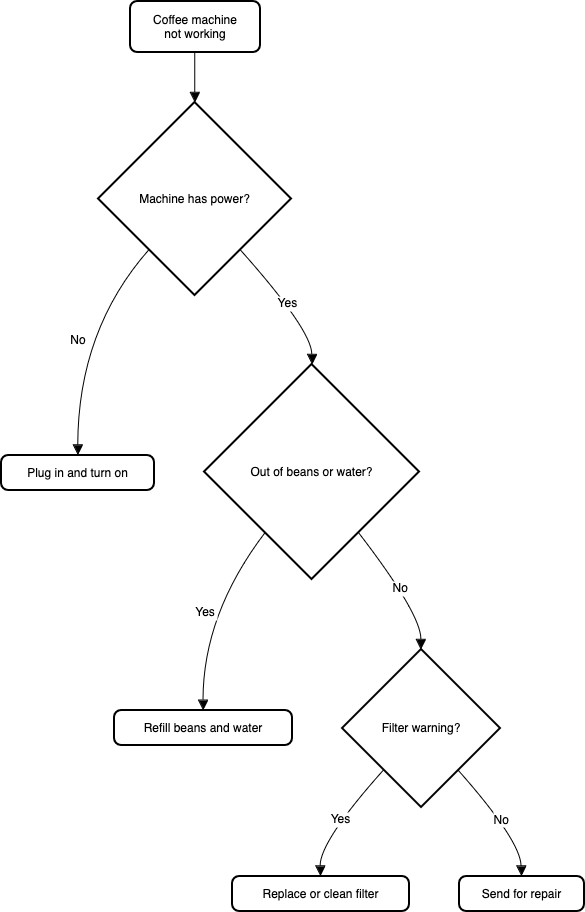

The diagram above was exported from draw.io. Its source (the exported page's mxGraphModel, read from the mxfile embedded in the PNG):
<mxGraphModel dx="1098" dy="999" grid="1" gridSize="10" guides="1" tooltips="1" connect="1" arrows="1" fold="1" page="0" pageScale="1" pageWidth="850" pageHeight="1100" math="0" shadow="0">
  <root>
    <mxCell id="0" />
    <mxCell id="1" parent="0" />
    <mxCell id="IRph3qyN_iaNVzEOAyst-1" value="Coffee machine &#10;not working" style="rounded=1;absoluteArcSize=1;arcSize=14;whiteSpace=wrap;strokeWidth=2;" vertex="1" parent="1">
      <mxGeometry x="389" y="200" width="130" height="51" as="geometry" />
    </mxCell>
    <mxCell id="IRph3qyN_iaNVzEOAyst-2" value="Machine has power?" style="rhombus;strokeWidth=2;whiteSpace=wrap;" vertex="1" parent="1">
      <mxGeometry x="357" y="301" width="193" height="193" as="geometry" />
    </mxCell>
    <mxCell id="IRph3qyN_iaNVzEOAyst-3" value="Plug in and turn on" style="rounded=1;absoluteArcSize=1;arcSize=14;whiteSpace=wrap;strokeWidth=2;" vertex="1" parent="1">
      <mxGeometry x="260" y="654" width="153" height="35" as="geometry" />
    </mxCell>
    <mxCell id="IRph3qyN_iaNVzEOAyst-4" value="Out of beans or water?" style="rhombus;strokeWidth=2;whiteSpace=wrap;" vertex="1" parent="1">
      <mxGeometry x="463" y="563" width="215" height="215" as="geometry" />
    </mxCell>
    <mxCell id="IRph3qyN_iaNVzEOAyst-5" value="Refill beans and water" style="rounded=1;absoluteArcSize=1;arcSize=14;whiteSpace=wrap;strokeWidth=2;" vertex="1" parent="1">
      <mxGeometry x="373" y="909" width="178" height="35" as="geometry" />
    </mxCell>
    <mxCell id="IRph3qyN_iaNVzEOAyst-6" value="Filter warning?" style="rhombus;strokeWidth=2;whiteSpace=wrap;" vertex="1" parent="1">
      <mxGeometry x="601" y="848" width="158" height="158" as="geometry" />
    </mxCell>
    <mxCell id="IRph3qyN_iaNVzEOAyst-7" value="Replace or clean filter" style="rounded=1;absoluteArcSize=1;arcSize=14;whiteSpace=wrap;strokeWidth=2;" vertex="1" parent="1">
      <mxGeometry x="491" y="1075" width="177" height="35" as="geometry" />
    </mxCell>
    <mxCell id="IRph3qyN_iaNVzEOAyst-8" value="Send for repair" style="rounded=1;absoluteArcSize=1;arcSize=14;whiteSpace=wrap;strokeWidth=2;" vertex="1" parent="1">
      <mxGeometry x="718" y="1075" width="125" height="35" as="geometry" />
    </mxCell>
    <mxCell id="IRph3qyN_iaNVzEOAyst-9" value="" style="curved=1;startArrow=none;endArrow=block;exitX=0.49830122727614184;exitY=0.9901960784313726;entryX=0.5014464225176085;entryY=-0.0025906735751295338;rounded=0;fontSize=12;startSize=8;endSize=8;" edge="1" parent="1" source="IRph3qyN_iaNVzEOAyst-1" target="IRph3qyN_iaNVzEOAyst-2">
      <mxGeometry relative="1" as="geometry">
        <Array as="points" />
      </mxGeometry>
    </mxCell>
    <mxCell id="IRph3qyN_iaNVzEOAyst-10" value="No" style="curved=1;startArrow=none;endArrow=block;exitX=0.055272607075813794;exitY=0.9998272515331526;entryX=0.5015250311957465;entryY=-0.012143162318638392;rounded=0;fontSize=12;startSize=8;endSize=8;" edge="1" parent="1" source="IRph3qyN_iaNVzEOAyst-2" target="IRph3qyN_iaNVzEOAyst-3">
      <mxGeometry relative="1" as="geometry">
        <Array as="points">
          <mxPoint x="337" y="529" />
        </Array>
      </mxGeometry>
    </mxCell>
    <mxCell id="IRph3qyN_iaNVzEOAyst-11" value="Yes" style="curved=1;startArrow=none;endArrow=block;exitX=0.9476202379594031;exitY=0.9998272515331526;rounded=0;fontSize=12;startSize=8;endSize=8;" edge="1" parent="1" source="IRph3qyN_iaNVzEOAyst-2" target="IRph3qyN_iaNVzEOAyst-4">
      <mxGeometry relative="1" as="geometry">
        <Array as="points">
          <mxPoint x="571" y="529" />
        </Array>
      </mxGeometry>
    </mxCell>
    <mxCell id="IRph3qyN_iaNVzEOAyst-12" value="Yes" style="curved=1;startArrow=none;endArrow=block;exitX=0.1189166873624839;exitY=1.00085264693859;entryX=0.49967221463664196;entryY=0.009523446219308035;rounded=0;fontSize=12;startSize=8;endSize=8;" edge="1" parent="1" source="IRph3qyN_iaNVzEOAyst-4" target="IRph3qyN_iaNVzEOAyst-5">
      <mxGeometry relative="1" as="geometry">
        <Array as="points">
          <mxPoint x="462" y="813" />
        </Array>
      </mxGeometry>
    </mxCell>
    <mxCell id="IRph3qyN_iaNVzEOAyst-13" value="No" style="curved=1;startArrow=none;endArrow=block;exitX=0.8841064690919129;exitY=1.00085264693859;entryX=0.4981539521036269;entryY=-0.002004309545589399;rounded=0;fontSize=12;startSize=8;endSize=8;" edge="1" parent="1" source="IRph3qyN_iaNVzEOAyst-4" target="IRph3qyN_iaNVzEOAyst-6">
      <mxGeometry relative="1" as="geometry">
        <Array as="points">
          <mxPoint x="680" y="813" />
        </Array>
      </mxGeometry>
    </mxCell>
    <mxCell id="IRph3qyN_iaNVzEOAyst-14" value="Yes" style="curved=1;startArrow=none;endArrow=block;exitX=0.05667653270165685;exitY=0.9967298869845234;entryX=0.4984933562197928;entryY=-0.0004765101841517857;rounded=0;fontSize=12;startSize=8;endSize=8;" edge="1" parent="1" source="IRph3qyN_iaNVzEOAyst-6" target="IRph3qyN_iaNVzEOAyst-7">
      <mxGeometry relative="1" as="geometry">
        <Array as="points">
          <mxPoint x="579" y="1040" />
        </Array>
      </mxGeometry>
    </mxCell>
    <mxCell id="IRph3qyN_iaNVzEOAyst-15" value="No" style="curved=1;startArrow=none;endArrow=block;exitX=0.939631371505597;exitY=0.9967298869845234;entryX=0.4974665985107422;entryY=-0.0004765101841517857;rounded=0;fontSize=12;startSize=8;endSize=8;" edge="1" parent="1" source="IRph3qyN_iaNVzEOAyst-6" target="IRph3qyN_iaNVzEOAyst-8">
      <mxGeometry relative="1" as="geometry">
        <Array as="points">
          <mxPoint x="780" y="1040" />
        </Array>
      </mxGeometry>
    </mxCell>
  </root>
</mxGraphModel>